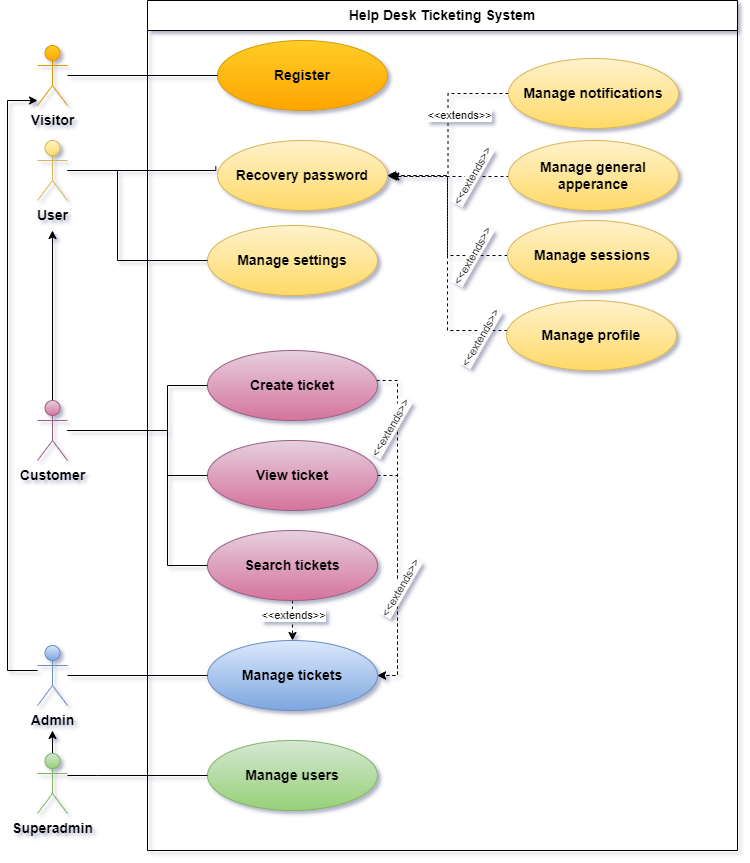

The diagram above was exported from draw.io. Its source (the exported page's mxGraphModel, read from the mxfile embedded in the PNG):
<mxGraphModel dx="2390" dy="1250" grid="1" gridSize="10" guides="1" tooltips="1" connect="1" arrows="1" fold="1" page="1" pageScale="1" pageWidth="850" pageHeight="1100" math="0" shadow="0">
  <root>
    <mxCell id="0" />
    <mxCell id="1" parent="0" />
    <mxCell id="wOB_5UVZatr3jlE8OmUu-1" value="Help Desk Ticketing System" style="swimlane;whiteSpace=wrap;html=1;startSize=30;fontSize=14;" vertex="1" parent="1">
      <mxGeometry x="710" y="20" width="590" height="850" as="geometry" />
    </mxCell>
    <mxCell id="wOB_5UVZatr3jlE8OmUu-15" value="&lt;b&gt;&lt;font style=&quot;font-size: 14px;&quot;&gt;Register&lt;/font&gt;&lt;/b&gt;" style="ellipse;whiteSpace=wrap;html=1;fillColor=#ffcd28;strokeColor=#d79b00;gradientColor=#ffa500;" vertex="1" parent="wOB_5UVZatr3jlE8OmUu-1">
      <mxGeometry x="70" y="40" width="170" height="70" as="geometry" />
    </mxCell>
    <mxCell id="wOB_5UVZatr3jlE8OmUu-14" value="&lt;b&gt;&lt;font style=&quot;font-size: 14px;&quot;&gt;Recovery password&lt;/font&gt;&lt;/b&gt;" style="ellipse;whiteSpace=wrap;html=1;fillColor=#fff2cc;gradientColor=#ffd966;strokeColor=#d6b656;" vertex="1" parent="wOB_5UVZatr3jlE8OmUu-1">
      <mxGeometry x="70" y="140" width="170" height="70" as="geometry" />
    </mxCell>
    <mxCell id="wOB_5UVZatr3jlE8OmUu-23" value="&lt;span style=&quot;font-size: 14px;&quot;&gt;&lt;b&gt;Manage settings&lt;br&gt;&lt;/b&gt;&lt;/span&gt;" style="ellipse;whiteSpace=wrap;html=1;fillColor=#fff2cc;gradientColor=#ffd966;strokeColor=#d6b656;" vertex="1" parent="wOB_5UVZatr3jlE8OmUu-1">
      <mxGeometry x="60" y="225" width="170" height="70" as="geometry" />
    </mxCell>
    <mxCell id="wOB_5UVZatr3jlE8OmUu-62" style="edgeStyle=orthogonalEdgeStyle;rounded=0;orthogonalLoop=1;jettySize=auto;html=1;entryX=1.02;entryY=0.518;entryDx=0;entryDy=0;entryPerimeter=0;dashed=1;" edge="1" parent="wOB_5UVZatr3jlE8OmUu-1" source="wOB_5UVZatr3jlE8OmUu-10" target="wOB_5UVZatr3jlE8OmUu-14">
      <mxGeometry relative="1" as="geometry">
        <Array as="points">
          <mxPoint x="300" y="255" />
          <mxPoint x="300" y="176" />
          <mxPoint x="243" y="176" />
        </Array>
      </mxGeometry>
    </mxCell>
    <mxCell id="wOB_5UVZatr3jlE8OmUu-10" value="&lt;b&gt;&lt;font style=&quot;font-size: 14px;&quot;&gt;Manage sessions&lt;br&gt;&lt;/font&gt;&lt;/b&gt;" style="ellipse;whiteSpace=wrap;html=1;fillColor=#fff2cc;gradientColor=#ffd966;strokeColor=#d6b656;" vertex="1" parent="wOB_5UVZatr3jlE8OmUu-1">
      <mxGeometry x="360" y="220" width="170" height="70" as="geometry" />
    </mxCell>
    <mxCell id="wOB_5UVZatr3jlE8OmUu-59" style="edgeStyle=orthogonalEdgeStyle;rounded=0;orthogonalLoop=1;jettySize=auto;html=1;entryX=1;entryY=0.5;entryDx=0;entryDy=0;dashed=1;" edge="1" parent="wOB_5UVZatr3jlE8OmUu-1" source="wOB_5UVZatr3jlE8OmUu-46" target="wOB_5UVZatr3jlE8OmUu-14">
      <mxGeometry relative="1" as="geometry" />
    </mxCell>
    <mxCell id="wOB_5UVZatr3jlE8OmUu-46" value="&lt;span style=&quot;font-size: 14px;&quot;&gt;&lt;b&gt;Manage notifications&lt;/b&gt;&lt;/span&gt;" style="ellipse;whiteSpace=wrap;html=1;fillColor=#fff2cc;gradientColor=#ffd966;strokeColor=#d6b656;" vertex="1" parent="wOB_5UVZatr3jlE8OmUu-1">
      <mxGeometry x="361" y="58" width="170" height="70" as="geometry" />
    </mxCell>
    <mxCell id="wOB_5UVZatr3jlE8OmUu-57" style="edgeStyle=orthogonalEdgeStyle;rounded=0;orthogonalLoop=1;jettySize=auto;html=1;entryX=1;entryY=0.5;entryDx=0;entryDy=0;dashed=1;" edge="1" parent="wOB_5UVZatr3jlE8OmUu-1">
      <mxGeometry relative="1" as="geometry">
        <mxPoint x="362" y="176" as="sourcePoint" />
        <mxPoint x="241.00000000000227" y="176" as="targetPoint" />
      </mxGeometry>
    </mxCell>
    <mxCell id="wOB_5UVZatr3jlE8OmUu-47" value="&lt;span style=&quot;font-size: 14px;&quot;&gt;&lt;b&gt;Manage general apperance&lt;/b&gt;&lt;/span&gt;" style="ellipse;whiteSpace=wrap;html=1;fillColor=#fff2cc;gradientColor=#ffd966;strokeColor=#d6b656;" vertex="1" parent="wOB_5UVZatr3jlE8OmUu-1">
      <mxGeometry x="361" y="140" width="170" height="70" as="geometry" />
    </mxCell>
    <mxCell id="wOB_5UVZatr3jlE8OmUu-9" value="&lt;b&gt;&lt;font style=&quot;font-size: 14px;&quot;&gt;Manage tickets&lt;/font&gt;&lt;/b&gt;" style="ellipse;whiteSpace=wrap;html=1;fillColor=#dae8fc;gradientColor=#7ea6e0;strokeColor=#6c8ebf;" vertex="1" parent="wOB_5UVZatr3jlE8OmUu-1">
      <mxGeometry x="60" y="640" width="170" height="70" as="geometry" />
    </mxCell>
    <mxCell id="wOB_5UVZatr3jlE8OmUu-73" style="edgeStyle=orthogonalEdgeStyle;rounded=0;orthogonalLoop=1;jettySize=auto;html=1;dashed=1;" edge="1" parent="wOB_5UVZatr3jlE8OmUu-1" source="wOB_5UVZatr3jlE8OmUu-41" target="wOB_5UVZatr3jlE8OmUu-9">
      <mxGeometry relative="1" as="geometry">
        <Array as="points">
          <mxPoint x="250" y="380" />
          <mxPoint x="250" y="675" />
        </Array>
      </mxGeometry>
    </mxCell>
    <mxCell id="wOB_5UVZatr3jlE8OmUu-41" value="&lt;b&gt;&lt;font style=&quot;font-size: 14px;&quot;&gt;Create ticket&lt;/font&gt;&lt;/b&gt;" style="ellipse;whiteSpace=wrap;html=1;fillColor=#e6d0de;gradientColor=#d5739d;strokeColor=#996185;" vertex="1" parent="wOB_5UVZatr3jlE8OmUu-1">
      <mxGeometry x="60" y="350" width="170" height="70" as="geometry" />
    </mxCell>
    <mxCell id="wOB_5UVZatr3jlE8OmUu-72" style="edgeStyle=orthogonalEdgeStyle;rounded=0;orthogonalLoop=1;jettySize=auto;html=1;entryX=1;entryY=0.5;entryDx=0;entryDy=0;dashed=1;" edge="1" parent="wOB_5UVZatr3jlE8OmUu-1" source="wOB_5UVZatr3jlE8OmUu-42" target="wOB_5UVZatr3jlE8OmUu-9">
      <mxGeometry relative="1" as="geometry">
        <Array as="points">
          <mxPoint x="250" y="475" />
          <mxPoint x="250" y="675" />
        </Array>
      </mxGeometry>
    </mxCell>
    <mxCell id="wOB_5UVZatr3jlE8OmUu-42" value="&lt;b&gt;&lt;font style=&quot;font-size: 14px;&quot;&gt;View ticket&lt;/font&gt;&lt;/b&gt;" style="ellipse;whiteSpace=wrap;html=1;fillColor=#e6d0de;gradientColor=#d5739d;strokeColor=#996185;" vertex="1" parent="wOB_5UVZatr3jlE8OmUu-1">
      <mxGeometry x="60" y="440" width="170" height="70" as="geometry" />
    </mxCell>
    <mxCell id="wOB_5UVZatr3jlE8OmUu-65" style="edgeStyle=orthogonalEdgeStyle;rounded=0;orthogonalLoop=1;jettySize=auto;html=1;endArrow=classic;endFill=1;dashed=1;" edge="1" parent="wOB_5UVZatr3jlE8OmUu-1" source="wOB_5UVZatr3jlE8OmUu-44" target="wOB_5UVZatr3jlE8OmUu-9">
      <mxGeometry relative="1" as="geometry" />
    </mxCell>
    <mxCell id="wOB_5UVZatr3jlE8OmUu-44" value="&lt;b&gt;&lt;font style=&quot;font-size: 14px;&quot;&gt;Search tickets&lt;/font&gt;&lt;/b&gt;" style="ellipse;whiteSpace=wrap;html=1;fillColor=#e6d0de;gradientColor=#d5739d;strokeColor=#996185;" vertex="1" parent="wOB_5UVZatr3jlE8OmUu-1">
      <mxGeometry x="60" y="530" width="170" height="70" as="geometry" />
    </mxCell>
    <mxCell id="wOB_5UVZatr3jlE8OmUu-54" value="&amp;lt;&amp;lt;extends&amp;gt;&amp;gt;" style="edgeLabel;html=1;align=center;verticalAlign=middle;resizable=0;points=[];rotation=-60;" vertex="1" connectable="0" parent="wOB_5UVZatr3jlE8OmUu-1">
      <mxGeometry x="320" y="254.9990909090909" as="geometry">
        <mxPoint x="1" y="4" as="offset" />
      </mxGeometry>
    </mxCell>
    <mxCell id="wOB_5UVZatr3jlE8OmUu-63" style="edgeStyle=orthogonalEdgeStyle;rounded=0;orthogonalLoop=1;jettySize=auto;html=1;entryX=1;entryY=0.5;entryDx=0;entryDy=0;dashed=1;" edge="1" parent="wOB_5UVZatr3jlE8OmUu-1" source="wOB_5UVZatr3jlE8OmUu-55" target="wOB_5UVZatr3jlE8OmUu-14">
      <mxGeometry relative="1" as="geometry">
        <mxPoint x="250" y="180" as="targetPoint" />
        <Array as="points">
          <mxPoint x="300" y="330" />
          <mxPoint x="300" y="175" />
        </Array>
      </mxGeometry>
    </mxCell>
    <mxCell id="wOB_5UVZatr3jlE8OmUu-55" value="&lt;b&gt;&lt;font style=&quot;font-size: 14px;&quot;&gt;Manage profile&lt;br&gt;&lt;/font&gt;&lt;/b&gt;" style="ellipse;whiteSpace=wrap;html=1;fillColor=#fff2cc;gradientColor=#ffd966;strokeColor=#d6b656;" vertex="1" parent="wOB_5UVZatr3jlE8OmUu-1">
      <mxGeometry x="359" y="300" width="170" height="70" as="geometry" />
    </mxCell>
    <mxCell id="wOB_5UVZatr3jlE8OmUu-60" value="&amp;lt;&amp;lt;extends&amp;gt;&amp;gt;" style="edgeLabel;html=1;align=center;verticalAlign=middle;resizable=0;points=[];" vertex="1" connectable="0" parent="wOB_5UVZatr3jlE8OmUu-1">
      <mxGeometry x="310" y="109.99909090909091" as="geometry">
        <mxPoint x="1" y="4" as="offset" />
      </mxGeometry>
    </mxCell>
    <mxCell id="wOB_5UVZatr3jlE8OmUu-61" value="&amp;lt;&amp;lt;extends&amp;gt;&amp;gt;" style="edgeLabel;html=1;align=center;verticalAlign=middle;resizable=0;points=[];rotation=-60;" vertex="1" connectable="0" parent="wOB_5UVZatr3jlE8OmUu-1">
      <mxGeometry x="320" y="174.9990909090909" as="geometry">
        <mxPoint x="1" y="4" as="offset" />
      </mxGeometry>
    </mxCell>
    <mxCell id="wOB_5UVZatr3jlE8OmUu-64" value="&amp;lt;&amp;lt;extends&amp;gt;&amp;gt;" style="edgeLabel;html=1;align=center;verticalAlign=middle;resizable=0;points=[];rotation=-60;" vertex="1" connectable="0" parent="wOB_5UVZatr3jlE8OmUu-1">
      <mxGeometry x="230" y="299.9990909090909" as="geometry">
        <mxPoint x="-104.9852262806237" y="74.42820323027553" as="offset" />
      </mxGeometry>
    </mxCell>
    <mxCell id="wOB_5UVZatr3jlE8OmUu-77" value="&amp;lt;&amp;lt;extends&amp;gt;&amp;gt;" style="edgeLabel;html=1;align=center;verticalAlign=middle;resizable=0;points=[];rotation=-60;" vertex="1" connectable="0" parent="wOB_5UVZatr3jlE8OmUu-1">
      <mxGeometry x="320" y="209.9990909090909" as="geometry">
        <mxPoint x="-104.9852262806237" y="74.42820323027553" as="offset" />
      </mxGeometry>
    </mxCell>
    <mxCell id="wOB_5UVZatr3jlE8OmUu-129" value="&amp;lt;&amp;lt;extends&amp;gt;&amp;gt;" style="edgeLabel;html=1;align=center;verticalAlign=middle;resizable=0;points=[];rotation=-60;" vertex="1" connectable="0" parent="wOB_5UVZatr3jlE8OmUu-1">
      <mxGeometry x="240" y="459.9990909090909" as="geometry">
        <mxPoint x="-104.9852262806237" y="74.42820323027553" as="offset" />
      </mxGeometry>
    </mxCell>
    <mxCell id="wOB_5UVZatr3jlE8OmUu-78" value="&amp;lt;&amp;lt;extends&amp;gt;&amp;gt;" style="edgeLabel;html=1;align=center;verticalAlign=middle;resizable=0;points=[];rotation=0;" vertex="1" connectable="0" parent="wOB_5UVZatr3jlE8OmUu-1">
      <mxGeometry x="250" y="539.9990909090909" as="geometry">
        <mxPoint x="-104.9852262806237" y="74.42820323027553" as="offset" />
      </mxGeometry>
    </mxCell>
    <mxCell id="wOB_5UVZatr3jlE8OmUu-12" value="&lt;b&gt;&lt;font style=&quot;font-size: 14px;&quot;&gt;Manage users&lt;/font&gt;&lt;/b&gt;" style="ellipse;whiteSpace=wrap;html=1;fillColor=#d5e8d4;gradientColor=#97d077;strokeColor=#82b366;" vertex="1" parent="wOB_5UVZatr3jlE8OmUu-1">
      <mxGeometry x="60" y="740" width="170" height="70" as="geometry" />
    </mxCell>
    <mxCell id="wOB_5UVZatr3jlE8OmUu-130" style="edgeStyle=orthogonalEdgeStyle;rounded=0;orthogonalLoop=1;jettySize=auto;html=1;endArrow=none;endFill=0;" edge="1" parent="1" source="wOB_5UVZatr3jlE8OmUu-2" target="wOB_5UVZatr3jlE8OmUu-41">
      <mxGeometry relative="1" as="geometry">
        <Array as="points">
          <mxPoint x="730" y="450" />
          <mxPoint x="730" y="405" />
        </Array>
      </mxGeometry>
    </mxCell>
    <mxCell id="wOB_5UVZatr3jlE8OmUu-132" style="edgeStyle=orthogonalEdgeStyle;rounded=0;orthogonalLoop=1;jettySize=auto;html=1;entryX=0;entryY=0.5;entryDx=0;entryDy=0;endArrow=none;endFill=0;" edge="1" parent="1" source="wOB_5UVZatr3jlE8OmUu-2" target="wOB_5UVZatr3jlE8OmUu-42">
      <mxGeometry relative="1" as="geometry">
        <Array as="points">
          <mxPoint x="730" y="450" />
          <mxPoint x="730" y="495" />
        </Array>
      </mxGeometry>
    </mxCell>
    <mxCell id="wOB_5UVZatr3jlE8OmUu-133" style="edgeStyle=orthogonalEdgeStyle;rounded=0;orthogonalLoop=1;jettySize=auto;html=1;entryX=0;entryY=0.5;entryDx=0;entryDy=0;endArrow=none;endFill=0;" edge="1" parent="1" source="wOB_5UVZatr3jlE8OmUu-2" target="wOB_5UVZatr3jlE8OmUu-44">
      <mxGeometry relative="1" as="geometry">
        <Array as="points">
          <mxPoint x="730" y="450" />
          <mxPoint x="730" y="585" />
        </Array>
      </mxGeometry>
    </mxCell>
    <mxCell id="wOB_5UVZatr3jlE8OmUu-134" style="edgeStyle=orthogonalEdgeStyle;rounded=0;orthogonalLoop=1;jettySize=auto;html=1;" edge="1" parent="1" source="wOB_5UVZatr3jlE8OmUu-2">
      <mxGeometry relative="1" as="geometry">
        <mxPoint x="615" y="250" as="targetPoint" />
      </mxGeometry>
    </mxCell>
    <mxCell id="wOB_5UVZatr3jlE8OmUu-2" value="Customer" style="shape=umlActor;verticalLabelPosition=bottom;verticalAlign=top;html=1;outlineConnect=0;fillColor=#e6d0de;gradientColor=#d5739d;strokeColor=#996185;fontStyle=1;fontSize=14;" vertex="1" parent="1">
      <mxGeometry x="600" y="420" width="30" height="60" as="geometry" />
    </mxCell>
    <mxCell id="wOB_5UVZatr3jlE8OmUu-135" style="edgeStyle=orthogonalEdgeStyle;rounded=0;orthogonalLoop=1;jettySize=auto;html=1;" edge="1" parent="1">
      <mxGeometry relative="1" as="geometry">
        <mxPoint x="600.04" y="690.0034782608695" as="sourcePoint" />
        <mxPoint x="600.04" y="120.00347826086963" as="targetPoint" />
        <Array as="points">
          <mxPoint x="570.04" y="689.96" />
          <mxPoint x="570.04" y="119.96000000000001" />
        </Array>
      </mxGeometry>
    </mxCell>
    <mxCell id="wOB_5UVZatr3jlE8OmUu-136" style="edgeStyle=orthogonalEdgeStyle;rounded=0;orthogonalLoop=1;jettySize=auto;html=1;endArrow=none;endFill=0;" edge="1" parent="1" source="wOB_5UVZatr3jlE8OmUu-16" target="wOB_5UVZatr3jlE8OmUu-9">
      <mxGeometry relative="1" as="geometry" />
    </mxCell>
    <mxCell id="wOB_5UVZatr3jlE8OmUu-16" value="Admin" style="shape=umlActor;verticalLabelPosition=bottom;verticalAlign=top;html=1;outlineConnect=0;fillColor=#dae8fc;gradientColor=#7ea6e0;strokeColor=#6c8ebf;fontStyle=1;fontSize=14;" vertex="1" parent="1">
      <mxGeometry x="600" y="665" width="30" height="60" as="geometry" />
    </mxCell>
    <mxCell id="wOB_5UVZatr3jlE8OmUu-138" style="edgeStyle=orthogonalEdgeStyle;rounded=0;orthogonalLoop=1;jettySize=auto;html=1;" edge="1" parent="1" source="wOB_5UVZatr3jlE8OmUu-19">
      <mxGeometry relative="1" as="geometry">
        <mxPoint x="615" y="750" as="targetPoint" />
      </mxGeometry>
    </mxCell>
    <mxCell id="wOB_5UVZatr3jlE8OmUu-139" style="edgeStyle=orthogonalEdgeStyle;rounded=0;orthogonalLoop=1;jettySize=auto;html=1;endArrow=none;endFill=0;" edge="1" parent="1" source="wOB_5UVZatr3jlE8OmUu-19" target="wOB_5UVZatr3jlE8OmUu-12">
      <mxGeometry relative="1" as="geometry">
        <Array as="points">
          <mxPoint x="660" y="795" />
          <mxPoint x="660" y="795" />
        </Array>
      </mxGeometry>
    </mxCell>
    <mxCell id="wOB_5UVZatr3jlE8OmUu-19" value="Superadmin" style="shape=umlActor;verticalLabelPosition=bottom;verticalAlign=top;html=1;outlineConnect=0;fillColor=#d5e8d4;gradientColor=#97d077;strokeColor=#82b366;fontStyle=1;fontSize=14;" vertex="1" parent="1">
      <mxGeometry x="600" y="773" width="30" height="60" as="geometry" />
    </mxCell>
    <mxCell id="wOB_5UVZatr3jlE8OmUu-31" style="edgeStyle=orthogonalEdgeStyle;rounded=0;orthogonalLoop=1;jettySize=auto;html=1;entryX=-0.01;entryY=0.368;entryDx=0;entryDy=0;entryPerimeter=0;endArrow=none;endFill=0;" edge="1" parent="1" source="wOB_5UVZatr3jlE8OmUu-20" target="wOB_5UVZatr3jlE8OmUu-14">
      <mxGeometry relative="1" as="geometry">
        <Array as="points">
          <mxPoint x="778" y="190" />
        </Array>
      </mxGeometry>
    </mxCell>
    <mxCell id="wOB_5UVZatr3jlE8OmUu-34" style="edgeStyle=orthogonalEdgeStyle;rounded=0;orthogonalLoop=1;jettySize=auto;html=1;entryX=0;entryY=0.5;entryDx=0;entryDy=0;endArrow=none;endFill=0;" edge="1" parent="1" source="wOB_5UVZatr3jlE8OmUu-20" target="wOB_5UVZatr3jlE8OmUu-23">
      <mxGeometry relative="1" as="geometry">
        <Array as="points">
          <mxPoint x="680" y="190" />
          <mxPoint x="680" y="280" />
        </Array>
      </mxGeometry>
    </mxCell>
    <mxCell id="wOB_5UVZatr3jlE8OmUu-20" value="User" style="shape=umlActor;verticalLabelPosition=bottom;verticalAlign=top;html=1;outlineConnect=0;fillColor=#fff2cc;gradientColor=#ffd966;strokeColor=#d6b656;fontStyle=1;fontSize=14;" vertex="1" parent="1">
      <mxGeometry x="600" y="160" width="30" height="60" as="geometry" />
    </mxCell>
    <mxCell id="wOB_5UVZatr3jlE8OmUu-27" style="edgeStyle=orthogonalEdgeStyle;rounded=0;orthogonalLoop=1;jettySize=auto;html=1;endArrow=none;endFill=0;" edge="1" parent="1" source="wOB_5UVZatr3jlE8OmUu-21" target="wOB_5UVZatr3jlE8OmUu-15">
      <mxGeometry relative="1" as="geometry" />
    </mxCell>
    <mxCell id="wOB_5UVZatr3jlE8OmUu-21" value="Visitor" style="shape=umlActor;verticalLabelPosition=bottom;verticalAlign=top;html=1;outlineConnect=0;fillColor=#ffcd28;strokeColor=#d79b00;fontStyle=1;fontSize=14;gradientColor=#ffa500;" vertex="1" parent="1">
      <mxGeometry x="600" y="65" width="30" height="60" as="geometry" />
    </mxCell>
  </root>
</mxGraphModel>